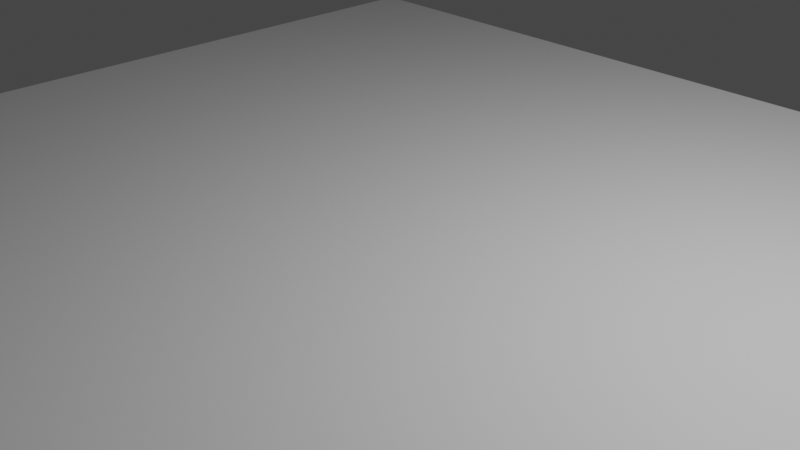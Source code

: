# Source: bottom_surface.blend  (saved by Blender 2.91.10; exported with 4.5.12 LTS)
import bpy
from mathutils import Matrix  # noqa: F401  (used for matrix-valued properties, if any)

bpy.ops.wm.read_factory_settings(use_empty=True)
scene = bpy.context.scene
scene.name = 'Scene'

# ---- collections
col_collection = bpy.data.collections.new('Collection'); scene.collection.children.link(col_collection)

# ---- materials (node trees are filled in below, after node groups)
mat_material = bpy.data.materials.new('Material')
mat_material.alpha_threshold = 0.0
mat_material.use_transparent_shadow = False
mat_material.line_color = (0.0, 0.0, 0.0, 1.0)

# ---- material node trees
mat_material.use_nodes = True; mat_material.node_tree.nodes.clear()
_N = mat_material.node_tree.nodes; _L = mat_material.node_tree.links
n0 = _N.new('ShaderNodeOutputMaterial'); n0.name = 'Material Output'; n0.location = (300, 300)
n1 = _N.new('ShaderNodeBsdfPrincipled'); n1.name = 'Principled BSDF'; n1.location = (10, 300)
n1.distribution = 'GGX'
n1.subsurface_method = 'BURLEY'
n1.inputs[2].default_value = 0.4
n1.inputs[3].default_value = 1.45
n1.inputs[27].default_value = (0.0, 0.0, 0.0, 1.0)
n1.inputs[28].default_value = 1.0
_L.new(n1.outputs[0], n0.inputs[0])
n0.is_active_output = True

# ---- world
world_world = bpy.data.worlds.new('World'); scene.world = world_world
world_world.use_nodes = True; world_world.node_tree.nodes.clear()
_N = world_world.node_tree.nodes; _L = world_world.node_tree.links
n0 = _N.new('ShaderNodeOutputWorld'); n0.name = 'World Output'; n0.location = (300, 300)
n1 = _N.new('ShaderNodeBackground'); n1.name = 'Background'; n1.location = (10, 300)
n1.inputs[0].default_value = (0.05088, 0.05088, 0.05088, 1.0)
_L.new(n1.outputs[0], n0.inputs[0])
n0.is_active_output = True
world_world.color = (0.05088, 0.05088, 0.05088)
world_world.use_sun_shadow = False
world_world.sun_shadow_jitter_overblur = 0.0

# ---- cameras
cam_camera = bpy.data.cameras.new('Camera')
cam_camera.clip_end = 100.0
cam_camera.ortho_scale = 7.314

# ---- lights
light_light = bpy.data.lights.new('Light', 'POINT')
light_light.transmission_factor = 0.0
light_light.energy = 1000.0
light_light.shadow_soft_size = 0.1
light_light.shadow_maximum_resolution = 0.006
light_light.use_absolute_resolution = True

# ---- meshes
me_cube = bpy.data.meshes.new('Cube')
me_cube.from_pydata([(1.0, 1.0, 1.0), (1.0, 1.0, -1.0), (1.0, -1.0, 1.0), (1.0, -1.0, -1.0), (-1.0, 1.0, 1.0), (-1.0, 1.0, -1.0), (-1.0, -1.0, 1.0), (-1.0, -1.0, -1.0)], [], [(0, 4, 6, 2), (3, 2, 6, 7), (7, 6, 4, 5), (5, 1, 3, 7), (1, 0, 2, 3), (5, 4, 0, 1)])
_uv = me_cube.uv_layers.new(name='UVMap')
_uv.uv.foreach_set('vector', [0.625, 0.5, 0.875, 0.5, 0.875, 0.75, 0.625, 0.75, 0.375, 0.75, 0.625, 0.75, 0.625, 1.0, 0.375, 1.0, 0.375, 0.0, 0.625, 0.0, 0.625, 0.25, 0.375, 0.25, 0.125, 0.5, 0.375, 0.5, 0.375, 0.75, 0.125, 0.75, 0.375, 0.5, 0.625, 0.5, 0.625, 0.75, 0.375, 0.75, 0.375, 0.25, 0.625, 0.25, 0.625, 0.5, 0.375, 0.5])
me_cube.materials.append(mat_material)
me_cube.use_remesh_preserve_volume = False
me_cube.use_remesh_preserve_attributes = False
me_cube.use_mirror_vertex_groups = False
me_cube.update()

# ---- objects
ob_cube = bpy.data.objects.new('Cube', me_cube)
ob_light = bpy.data.objects.new('Light', light_light)
ob_camera = bpy.data.objects.new('Camera', cam_camera)

# ---- transforms, parenting, visibility, modifiers, constraints
ob_cube.location = (0.0, 0.0, 0.0)
ob_cube.scale = (6.267, -5.717, -0.01906)
ob_cube.lock_rotations_4d = False
ob_cube.empty_display_type = 'ARROWS'
ob_cube.lineart.crease_threshold = 0.0
ob_light.location = (4.076, 1.005, 5.904)
ob_light.rotation_euler = (0.6503, 0.05522, 1.866)
ob_light.lock_rotations_4d = False
ob_light.empty_display_type = 'ARROWS'
ob_light.color = (0.0, 0.0, 0.0, 0.0)
ob_light.lineart.crease_threshold = 0.0
ob_camera.location = (7.359, -6.926, 4.958)
ob_camera.rotation_euler = (1.109, 0.0, 0.8149)
ob_camera.lock_rotations_4d = False
ob_camera.empty_display_type = 'ARROWS'
ob_camera.color = (0.0, 0.0, 0.0, 0.0)
ob_camera.display_type = 'WIRE'
ob_camera.lineart.crease_threshold = 0.0

# ---- collection membership
col_collection.objects.link(ob_cube)
col_collection.objects.link(ob_light)
col_collection.objects.link(ob_camera)

# ---- scene / render settings (as saved in the file)
scene.camera = ob_camera
scene.frame_start = 1; scene.frame_end = 250; scene.frame_set(1)
scene.render.engine = 'BLENDER_EEVEE_NEXT'
scene.cycles.use_denoising = False
scene.cycles.samples = 128
scene.cycles.sampling_pattern = 'TABULATED_SOBOL'
scene.cycles.use_adaptive_sampling = False
scene.cycles.use_light_tree = False
scene.view_settings.view_transform = 'Filmic'
bpy.context.view_layer.update()
